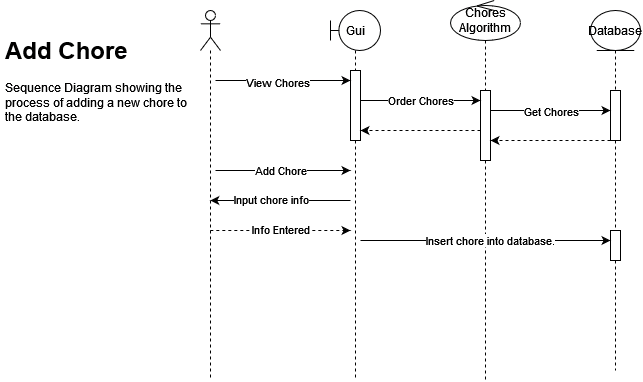

The diagram above was exported from draw.io. Its source (the exported page's mxGraphModel, read from the mxfile embedded in the PNG):
<mxGraphModel dx="989" dy="566" grid="1" gridSize="10" guides="1" tooltips="1" connect="1" arrows="1" fold="1" page="1" pageScale="1" pageWidth="4000" pageHeight="1169" math="0" shadow="0">
  <root>
    <mxCell id="0" />
    <mxCell id="1" parent="0" />
    <mxCell id="SoVG_rlJuANNz08SNKwf-33" style="edgeStyle=elbowEdgeStyle;rounded=0;orthogonalLoop=1;jettySize=auto;html=1;elbow=vertical;curved=0;dashed=1;" edge="1" parent="1" source="6hcICEoJ_SqS9o_Z6Knw-16">
      <mxGeometry relative="1" as="geometry">
        <mxPoint x="639.9999999999998" y="450.0000000000001" as="targetPoint" />
        <Array as="points">
          <mxPoint x="620" y="450" />
        </Array>
      </mxGeometry>
    </mxCell>
    <mxCell id="SoVG_rlJuANNz08SNKwf-35" value="Info Entered" style="edgeLabel;html=1;align=center;verticalAlign=middle;resizable=0;points=[];" vertex="1" connectable="0" parent="SoVG_rlJuANNz08SNKwf-33">
      <mxGeometry x="-0.1418" y="1" relative="1" as="geometry">
        <mxPoint x="10" as="offset" />
      </mxGeometry>
    </mxCell>
    <mxCell id="6hcICEoJ_SqS9o_Z6Knw-16" value="" style="shape=umlLifeline;perimeter=lifelinePerimeter;whiteSpace=wrap;html=1;container=1;dropTarget=0;collapsible=0;recursiveResize=0;outlineConnect=0;portConstraint=eastwest;newEdgeStyle={&quot;edgeStyle&quot;:&quot;elbowEdgeStyle&quot;,&quot;elbow&quot;:&quot;vertical&quot;,&quot;curved&quot;:0,&quot;rounded&quot;:0};participant=umlActor;labelBackgroundColor=none;rounded=0;" parent="1" vertex="1">
      <mxGeometry x="490" y="230" width="20" height="370" as="geometry" />
    </mxCell>
    <mxCell id="6hcICEoJ_SqS9o_Z6Knw-30" value="Gui" style="shape=umlLifeline;perimeter=lifelinePerimeter;whiteSpace=wrap;html=1;container=1;dropTarget=0;collapsible=0;recursiveResize=0;outlineConnect=0;portConstraint=eastwest;newEdgeStyle={&quot;edgeStyle&quot;:&quot;elbowEdgeStyle&quot;,&quot;elbow&quot;:&quot;vertical&quot;,&quot;curved&quot;:0,&quot;rounded&quot;:0};participant=umlBoundary;" parent="1" vertex="1">
      <mxGeometry x="620" y="230" width="50" height="370" as="geometry" />
    </mxCell>
    <mxCell id="6hcICEoJ_SqS9o_Z6Knw-36" value="" style="html=1;points=[];perimeter=orthogonalPerimeter;outlineConnect=0;targetShapes=umlLifeline;portConstraint=eastwest;newEdgeStyle={&quot;edgeStyle&quot;:&quot;elbowEdgeStyle&quot;,&quot;elbow&quot;:&quot;vertical&quot;,&quot;curved&quot;:0,&quot;rounded&quot;:0};labelBackgroundColor=none;rounded=0;" parent="6hcICEoJ_SqS9o_Z6Knw-30" vertex="1">
      <mxGeometry x="20" y="60" width="10" height="70" as="geometry" />
    </mxCell>
    <mxCell id="6hcICEoJ_SqS9o_Z6Knw-31" value="&lt;div&gt;Chores Algorithm&lt;/div&gt;" style="shape=umlLifeline;perimeter=lifelinePerimeter;whiteSpace=wrap;html=1;container=1;dropTarget=0;collapsible=0;recursiveResize=0;outlineConnect=0;portConstraint=eastwest;newEdgeStyle={&quot;edgeStyle&quot;:&quot;elbowEdgeStyle&quot;,&quot;elbow&quot;:&quot;vertical&quot;,&quot;curved&quot;:0,&quot;rounded&quot;:0};participant=umlControl;" parent="1" vertex="1">
      <mxGeometry x="740" y="220" width="70" height="380" as="geometry" />
    </mxCell>
    <mxCell id="6hcICEoJ_SqS9o_Z6Knw-39" value="" style="html=1;points=[];perimeter=orthogonalPerimeter;outlineConnect=0;targetShapes=umlLifeline;portConstraint=eastwest;newEdgeStyle={&quot;edgeStyle&quot;:&quot;elbowEdgeStyle&quot;,&quot;elbow&quot;:&quot;vertical&quot;,&quot;curved&quot;:0,&quot;rounded&quot;:0};labelBackgroundColor=none;rounded=0;" parent="6hcICEoJ_SqS9o_Z6Knw-31" vertex="1">
      <mxGeometry x="30" y="90" width="10" height="70" as="geometry" />
    </mxCell>
    <mxCell id="6hcICEoJ_SqS9o_Z6Knw-33" value="Database" style="shape=umlLifeline;perimeter=lifelinePerimeter;whiteSpace=wrap;html=1;container=1;dropTarget=0;collapsible=0;recursiveResize=0;outlineConnect=0;portConstraint=eastwest;newEdgeStyle={&quot;edgeStyle&quot;:&quot;elbowEdgeStyle&quot;,&quot;elbow&quot;:&quot;vertical&quot;,&quot;curved&quot;:0,&quot;rounded&quot;:0};participant=umlEntity;" parent="1" vertex="1">
      <mxGeometry x="880" y="230" width="50" height="360" as="geometry" />
    </mxCell>
    <mxCell id="6hcICEoJ_SqS9o_Z6Knw-42" value="" style="html=1;points=[];perimeter=orthogonalPerimeter;outlineConnect=0;targetShapes=umlLifeline;portConstraint=eastwest;newEdgeStyle={&quot;edgeStyle&quot;:&quot;elbowEdgeStyle&quot;,&quot;elbow&quot;:&quot;vertical&quot;,&quot;curved&quot;:0,&quot;rounded&quot;:0};labelBackgroundColor=none;rounded=0;" parent="6hcICEoJ_SqS9o_Z6Knw-33" vertex="1">
      <mxGeometry x="20" y="80" width="10" height="50" as="geometry" />
    </mxCell>
    <mxCell id="SoVG_rlJuANNz08SNKwf-37" value="" style="html=1;points=[];perimeter=orthogonalPerimeter;outlineConnect=0;targetShapes=umlLifeline;portConstraint=eastwest;newEdgeStyle={&quot;edgeStyle&quot;:&quot;elbowEdgeStyle&quot;,&quot;elbow&quot;:&quot;vertical&quot;,&quot;curved&quot;:0,&quot;rounded&quot;:0};labelBackgroundColor=none;rounded=0;" vertex="1" parent="6hcICEoJ_SqS9o_Z6Knw-33">
      <mxGeometry x="20" y="220" width="10" height="30" as="geometry" />
    </mxCell>
    <mxCell id="6hcICEoJ_SqS9o_Z6Knw-34" style="edgeStyle=elbowEdgeStyle;orthogonalLoop=1;jettySize=auto;html=1;elbow=vertical;curved=0;rounded=0;" parent="1" edge="1">
      <mxGeometry relative="1" as="geometry">
        <mxPoint x="640" y="300" as="targetPoint" />
        <Array as="points">
          <mxPoint x="563" y="300" />
        </Array>
        <mxPoint x="504.9999999999998" y="300.0000000000001" as="sourcePoint" />
      </mxGeometry>
    </mxCell>
    <mxCell id="6hcICEoJ_SqS9o_Z6Knw-35" value="View Chores" style="edgeLabel;html=1;align=center;verticalAlign=middle;resizable=0;points=[];" parent="6hcICEoJ_SqS9o_Z6Knw-34" vertex="1" connectable="0">
      <mxGeometry x="-0.0865" y="-2" relative="1" as="geometry">
        <mxPoint as="offset" />
      </mxGeometry>
    </mxCell>
    <mxCell id="6hcICEoJ_SqS9o_Z6Knw-40" value="Order Chores" style="edgeStyle=elbowEdgeStyle;orthogonalLoop=1;jettySize=auto;html=1;elbow=horizontal;curved=0;rounded=0;" parent="1" edge="1">
      <mxGeometry relative="1" as="geometry">
        <mxPoint x="650" y="320" as="sourcePoint" />
        <mxPoint x="770" y="320" as="targetPoint" />
        <Array as="points">
          <mxPoint x="710" y="320" />
        </Array>
      </mxGeometry>
    </mxCell>
    <mxCell id="6hcICEoJ_SqS9o_Z6Knw-43" style="edgeStyle=elbowEdgeStyle;orthogonalLoop=1;jettySize=auto;html=1;elbow=vertical;curved=0;rounded=0;" parent="1" source="6hcICEoJ_SqS9o_Z6Knw-39" target="6hcICEoJ_SqS9o_Z6Knw-42" edge="1">
      <mxGeometry relative="1" as="geometry">
        <Array as="points">
          <mxPoint x="840" y="330" />
        </Array>
      </mxGeometry>
    </mxCell>
    <mxCell id="6hcICEoJ_SqS9o_Z6Knw-45" value="&lt;div&gt;Get Chores&lt;/div&gt;" style="edgeLabel;html=1;align=center;verticalAlign=middle;resizable=0;points=[];" parent="6hcICEoJ_SqS9o_Z6Knw-43" vertex="1" connectable="0">
      <mxGeometry x="-0.2929" y="-1" relative="1" as="geometry">
        <mxPoint x="18" as="offset" />
      </mxGeometry>
    </mxCell>
    <mxCell id="6hcICEoJ_SqS9o_Z6Knw-46" style="edgeStyle=elbowEdgeStyle;orthogonalLoop=1;jettySize=auto;html=1;elbow=vertical;curved=0;rounded=0;dashed=1;" parent="1" source="6hcICEoJ_SqS9o_Z6Knw-42" target="6hcICEoJ_SqS9o_Z6Knw-39" edge="1">
      <mxGeometry relative="1" as="geometry">
        <Array as="points">
          <mxPoint x="810" y="360" />
          <mxPoint x="850" y="370" />
        </Array>
      </mxGeometry>
    </mxCell>
    <mxCell id="6hcICEoJ_SqS9o_Z6Knw-48" style="edgeStyle=elbowEdgeStyle;orthogonalLoop=1;jettySize=auto;html=1;elbow=vertical;curved=0;rounded=0;dashed=1;" parent="1" source="6hcICEoJ_SqS9o_Z6Knw-39" target="6hcICEoJ_SqS9o_Z6Knw-36" edge="1">
      <mxGeometry relative="1" as="geometry">
        <Array as="points">
          <mxPoint x="700" y="350" />
          <mxPoint x="710" y="370" />
        </Array>
      </mxGeometry>
    </mxCell>
    <mxCell id="SoVG_rlJuANNz08SNKwf-16" style="edgeStyle=elbowEdgeStyle;orthogonalLoop=1;jettySize=auto;html=1;elbow=vertical;curved=0;rounded=0;" edge="1" parent="1">
      <mxGeometry relative="1" as="geometry">
        <mxPoint x="639.9999999999998" y="390.0000000000001" as="targetPoint" />
        <Array as="points">
          <mxPoint x="580" y="390" />
        </Array>
        <mxPoint x="504.9999999999998" y="390.0000000000001" as="sourcePoint" />
      </mxGeometry>
    </mxCell>
    <mxCell id="SoVG_rlJuANNz08SNKwf-17" value="&lt;div&gt;Add Chore&lt;br&gt;&lt;/div&gt;" style="edgeLabel;html=1;align=center;verticalAlign=middle;resizable=0;points=[];" vertex="1" connectable="0" parent="SoVG_rlJuANNz08SNKwf-16">
      <mxGeometry x="-0.0865" y="-2" relative="1" as="geometry">
        <mxPoint x="3" y="-2" as="offset" />
      </mxGeometry>
    </mxCell>
    <mxCell id="SoVG_rlJuANNz08SNKwf-22" value="&lt;h1&gt;Add Chore&lt;br&gt;&lt;/h1&gt;&lt;p&gt;Sequence Diagram showing the process of adding a new chore to the database.&lt;br&gt;&lt;/p&gt;" style="text;html=1;strokeColor=none;fillColor=none;spacing=5;spacingTop=-20;whiteSpace=wrap;overflow=hidden;rounded=0;" vertex="1" parent="1">
      <mxGeometry x="290" y="250" width="190" height="120" as="geometry" />
    </mxCell>
    <mxCell id="SoVG_rlJuANNz08SNKwf-31" style="edgeStyle=elbowEdgeStyle;rounded=0;orthogonalLoop=1;jettySize=auto;html=1;elbow=vertical;curved=0;" edge="1" parent="1" target="6hcICEoJ_SqS9o_Z6Knw-16">
      <mxGeometry relative="1" as="geometry">
        <mxPoint x="639.9999999999998" y="420.0000000000001" as="sourcePoint" />
        <Array as="points">
          <mxPoint x="550" y="420" />
          <mxPoint x="540" y="430" />
        </Array>
      </mxGeometry>
    </mxCell>
    <mxCell id="SoVG_rlJuANNz08SNKwf-32" value="&lt;div&gt;Input chore info&lt;/div&gt;" style="edgeLabel;html=1;align=center;verticalAlign=middle;resizable=0;points=[];" vertex="1" connectable="0" parent="SoVG_rlJuANNz08SNKwf-31">
      <mxGeometry x="0.132" y="-1" relative="1" as="geometry">
        <mxPoint as="offset" />
      </mxGeometry>
    </mxCell>
    <mxCell id="SoVG_rlJuANNz08SNKwf-36" style="edgeStyle=elbowEdgeStyle;rounded=0;orthogonalLoop=1;jettySize=auto;html=1;elbow=vertical;curved=0;" edge="1" parent="1">
      <mxGeometry relative="1" as="geometry">
        <mxPoint x="649.9999999999998" y="460" as="sourcePoint" />
        <mxPoint x="900" y="460" as="targetPoint" />
        <Array as="points">
          <mxPoint x="800" y="460" />
        </Array>
      </mxGeometry>
    </mxCell>
    <mxCell id="SoVG_rlJuANNz08SNKwf-39" value="Insert chore into database." style="edgeLabel;html=1;align=center;verticalAlign=middle;resizable=0;points=[];" vertex="1" connectable="0" parent="SoVG_rlJuANNz08SNKwf-36">
      <mxGeometry x="0.5528" relative="1" as="geometry">
        <mxPoint x="-64" as="offset" />
      </mxGeometry>
    </mxCell>
  </root>
</mxGraphModel>